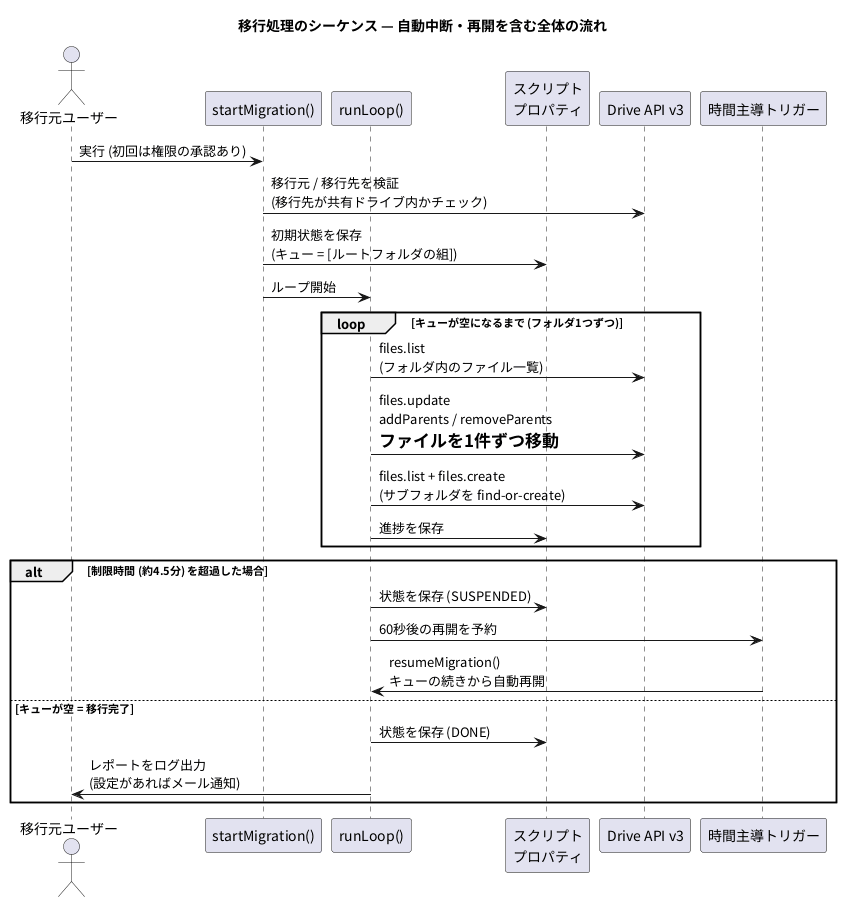

The diagram above was rendered by PlantUML. Its source (embedded in the PNG):
@startuml 04_sequence_migration
skinparam defaultFontName "Noto Sans CJK JP"
skinparam shadowing false
title 移行処理のシーケンス — 自動中断・再開を含む全体の流れ

actor "移行元ユーザー" as user
participant "startMigration()" as start
participant "runLoop()" as run
participant "スクリプト\nプロパティ" as props
participant "Drive API v3" as api
participant "時間主導トリガー" as trg

user -> start : 実行 (初回は権限の承認あり)
start -> api : 移行元 / 移行先を検証\n(移行先が共有ドライブ内かチェック)
start -> props : 初期状態を保存\n(キュー = [ルートフォルダの組])
start -> run : ループ開始

loop キューが空になるまで (フォルダ1つずつ)
  run -> api : files.list\n(フォルダ内のファイル一覧)
  run -> api : files.update\naddParents / removeParents\n= ファイルを1件ずつ移動
  run -> api : files.list + files.create\n(サブフォルダを find-or-create)
  run -> props : 進捗を保存
end

alt 制限時間 (約4.5分) を超過した場合
  run -> props : 状態を保存 (SUSPENDED)
  run -> trg : 60秒後の再開を予約
  trg -> run : resumeMigration()\nキューの続きから自動再開
else キューが空 = 移行完了
  run -> props : 状態を保存 (DONE)
  run -> user : レポートをログ出力\n(設定があればメール通知)
end
@enduml